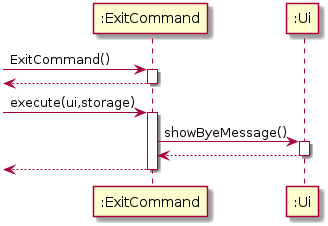

The diagram above was rendered by PlantUML. Its source (embedded in the PNG):
@startuml
[-> ":ExitCommand": ExitCommand()
activate ":ExitCommand"
[<-- ":ExitCommand"
deactivate ":ExitCommand"

[-> ":ExitCommand": execute(ui,storage)
activate ":ExitCommand"

":ExitCommand" -> ":Ui": showByeMessage()
activate ":Ui"
":Ui" --> ":ExitCommand"
deactivate ":Ui"
  
[<-- ":ExitCommand"
deactivate ":ExitCommand"
@enduml